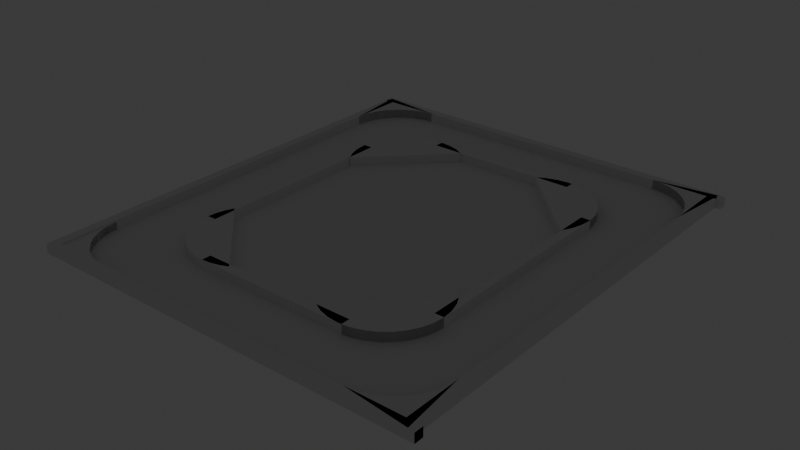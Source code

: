 # Source: pistaV1.blend  (saved by Blender 4.0.36; exported with 4.5.12 LTS)
import bpy
from mathutils import Matrix  # noqa: F401  (used for matrix-valued properties, if any)

bpy.ops.wm.read_factory_settings(use_empty=True)
scene = bpy.context.scene
scene.name = 'Scene'

# ---- collections
col_collection = bpy.data.collections.new('Collection'); scene.collection.children.link(col_collection)

# ---- world
world_world = bpy.data.worlds.new('World'); scene.world = world_world
world_world.use_nodes = True; world_world.node_tree.nodes.clear()
_N = world_world.node_tree.nodes; _L = world_world.node_tree.links
n0 = _N.new('ShaderNodeOutputWorld'); n0.name = 'World Output'; n0.location = (300, 300)
n1 = _N.new('ShaderNodeBackground'); n1.name = 'Background'; n1.location = (10, 300)
n1.inputs[0].default_value = (0.05088, 0.05088, 0.05088, 1.0)
_L.new(n1.outputs[0], n0.inputs[0])
n0.is_active_output = True
world_world.color = (0.05088, 0.05088, 0.05088)
world_world.use_sun_shadow = False
world_world.sun_shadow_jitter_overblur = 0.0

# ---- cameras
cam_camera_004 = bpy.data.cameras.new('Camera.004')
cam_camera_004.clip_start = 10.0
cam_camera_004.clip_end = 1e+04
cam_camera_004.ortho_scale = 7.314
cam_camera_004.dof.focus_distance = 1000.0

# ---- lights
light_light = bpy.data.lights.new('Light', 'POINT')
light_light.transmission_factor = 0.0
light_light.use_soft_falloff = False
light_light.energy = 1000.0
light_light.shadow_maximum_resolution = 0.006
light_light.use_absolute_resolution = True

# ---- meshes
me_cylinder_024 = bpy.data.meshes.new('Cylinder.024')
me_cylinder_024.from_pydata([(-29.08, -29.08, -2.4), (-29.08, -29.08, 2.4), (4.8, -24.98, -2.4), (4.8, -24.98, 2.4), (-1.01, -24.41, -2.4), (-1.01, -24.41, 2.4), (-6.596, -22.71, -2.4), (-6.596, -22.71, 2.4), (-11.74, -19.96, -2.4), (-11.74, -19.96, 2.4), (-16.26, -16.26, -2.4), (-16.26, -16.26, 2.4), (-19.96, -11.74, -2.4), (-19.96, -11.74, 2.4), (-22.71, -6.596, -2.4), (-22.71, -6.596, 2.4), (-24.41, -1.01, -2.4), (-24.41, -1.01, 2.4), (-24.98, 4.8, -2.4), (-24.98, 4.8, 2.4)], [], [(2, 3, 5, 4), (4, 5, 7, 6), (6, 7, 9, 8), (8, 9, 11, 10), (10, 11, 13, 12), (12, 13, 15, 14), (14, 15, 17, 16), (16, 17, 19, 18), (19, 16, 18), (19, 17, 16), (17, 14, 16), (17, 15, 14), (15, 12, 14), (15, 13, 12), (13, 10, 12), (13, 11, 10), (11, 8, 10), (11, 9, 8), (9, 6, 8), (9, 7, 6), (7, 4, 6), (7, 5, 4), (5, 2, 4), (5, 3, 2), (18, 19, 1, 0), (3, 2, 0, 1), (16, 18, 0), (14, 16, 0), (12, 14, 0), (10, 12, 0), (11, 10, 0), (11, 0, 1), (17, 19, 1), (15, 17, 1), (13, 15, 1), (11, 13, 1), (4, 2, 0), (6, 4, 0), (8, 6, 0), (9, 8, 0), (9, 0, 1), (5, 3, 1), (7, 5, 1), (9, 7, 1), (8, 0, 10), (10, 0, 9), (9, 0, 11), (9, 10, 11), (9, 1, 11)])
_uv = me_cylinder_024.uv_layers.new(name='UVMap')
_uv.uv.foreach_set('vector', [0.5, 0.5, 0.5, 1.0, 0.4688, 1.0, 0.4688, 0.5, 0.4688, 0.5, 0.4688, 1.0, 0.4375, 1.0, 0.4375, 0.5, 0.4375, 0.5, 0.4375, 1.0, 0.4062, 1.0, 0.4062, 0.5, 0.4062, 0.5, 0.4062, 1.0, 0.375, 1.0, 0.375, 0.5, 0.375, 0.5, 0.375, 1.0, 0.3438, 1.0, 0.3438, 0.5, 0.3438, 0.5, 0.3438, 1.0, 0.3125, 1.0, 0.3125, 0.5, 0.3125, 0.5, 0.3125, 1.0, 0.2812, 1.0, 0.2812, 0.5, 0.2812, 0.5, 0.2812, 1.0, 0.25, 1.0, 0.25, 0.5, 0.0, 0.0, 0.0, 0.0, 0.0, 0.0, 0.0, 0.0, 0.0, 0.0, 0.0, 0.0, 0.0, 0.0, 0.0, 0.0, 0.0, 0.0, 0.0, 0.0, 0.0, 0.0, 0.0, 0.0, 0.0, 0.0, 0.0, 0.0, 0.0, 0.0, 0.0, 0.0, 0.0, 0.0, 0.0, 0.0, 0.0, 0.0, 0.0, 0.0, 0.0, 0.0, 0.0, 0.0, 0.0, 0.0, 0.0, 0.0, 0.0, 0.0, 0.0, 0.0, 0.0, 0.0, 0.0, 0.0, 0.0, 0.0, 0.0, 0.0, 0.0, 0.0, 0.0, 0.0, 0.0, 0.0, 0.0, 0.0, 0.0, 0.0, 0.0, 0.0, 0.0, 0.0, 0.0, 0.0, 0.0, 0.0, 0.0, 0.0, 0.0, 0.0, 0.0, 0.0, 0.0, 0.0, 0.0, 0.0, 0.0, 0.0, 0.0, 0.0, 0.0, 0.0, 0.0, 0.0, 0.0, 0.0, 0.0, 0.0, 0.0, 0.0, 0.0, 0.0, 0.0, 0.0, 0.0, 0.0, 0.0, 0.0, 0.0, 0.0, 0.0, 0.0, 0.0, 0.0, 0.0, 0.0, 0.0, 0.0, 0.0, 0.0, 0.0, 0.0, 0.0, 0.0, 0.0, 0.0, 0.0, 0.0, 0.0, 0.0, 0.0, 0.0, 0.0, 0.0, 0.0, 0.0, 0.0, 0.0, 0.0, 0.0, 0.0, 0.0, 0.0, 0.0, 0.0, 0.0, 0.0, 0.0, 0.0, 0.0, 0.0, 0.0, 0.0, 0.0, 0.0, 0.0, 0.0, 0.0, 0.0, 0.0, 0.0, 0.0, 0.0, 0.0, 0.0, 0.0, 0.0, 0.0, 0.0, 0.0, 0.0, 0.0, 0.0, 0.0, 0.0, 0.0, 0.0, 0.0, 0.0, 0.0, 0.0, 0.0, 0.0, 0.0, 0.0, 0.0, 0.0, 0.0, 0.0, 0.0, 0.0, 0.0, 0.0, 0.0, 0.0, 0.0, 0.0, 0.0, 0.0, 0.0, 0.0, 0.0, 0.0, 0.0, 0.0, 0.0, 0.0, 0.0, 0.0, 0.0, 0.0, 0.0, 0.0, 0.0, 0.0, 0.0, 0.0, 0.0, 0.0, 0.0, 0.0, 0.0, 0.0, 0.0, 0.0, 0.0, 0.0, 0.0, 0.0, 0.0, 0.0, 0.0, 0.0, 0.0, 0.0, 0.0, 0.0, 0.0, 0.0, 0.0, 0.0, 0.0, 0.0, 0.0, 0.0, 0.0, 0.0, 0.0])
me_cylinder_024.update()
me_plane_057 = bpy.data.meshes.new('Plane.057')
me_plane_057.from_pydata([(74.45, -119.1, 0.0), (74.45, -89.34, 0.0), (104.2, -119.1, 0.0), (104.2, -89.34, 0.0), (74.45, 89.34, 0.0), (104.2, 89.34, 0.0), (74.45, 119.1, 0.0), (104.2, 119.1, 0.0), (74.45, -29.78, 0.0), (104.2, -29.78, 0.0), (74.45, 7.629e-06, 0.0), (104.2, 7.629e-06, 0.0), (-104.2, 89.34, 0.0), (-104.2, 119.1, 0.0), (-74.45, 89.34, 0.0), (-74.45, 119.1, 0.0), (-74.45, 89.34, 0.0), (-74.45, 119.1, 0.0), (-44.67, 89.34, 0.0), (-44.67, 119.1, 0.0), (-44.67, 89.34, 0.0), (-44.67, 119.1, 0.0), (-14.89, 89.34, 0.0), (-14.89, 119.1, 0.0), (44.67, 89.34, 0.0), (44.67, 119.1, 0.0), (74.45, 89.34, 0.0), (74.45, 119.1, 0.0), (14.89, 89.34, 0.0), (14.89, 119.1, 0.0), (44.67, 89.34, 0.0), (44.67, 119.1, 0.0), (-14.89, 89.34, 0.0), (-14.89, 119.1, 0.0), (14.89, 89.34, 0.0), (14.89, 119.1, 0.0), (74.45, 59.56, 0.0), (74.45, 89.34, 0.0), (104.2, 59.56, 0.0), (104.2, 89.34, 0.0), (-104.2, 59.56, 0.0), (-104.2, 89.34, 0.0), (-74.45, 59.56, 0.0), (-74.45, 89.34, 0.0), (-74.45, 59.56, 0.0), (-74.45, 89.34, 0.0), (-44.67, 59.56, 0.0), (-44.67, 89.34, 0.0), (-44.67, 59.56, 0.0), (-44.67, 89.34, 0.0), (-14.89, 59.56, 0.0), (-14.89, 89.34, 0.0), (44.67, 59.56, 0.0), (44.67, 89.34, 0.0), (74.45, 59.56, 0.0), (74.45, 89.34, 0.0), (14.89, 59.56, 0.0), (14.89, 89.34, 0.0), (44.67, 59.56, 0.0), (44.67, 89.34, 0.0), (-14.89, 59.56, 0.0), (-14.89, 89.34, 0.0), (14.89, 59.56, 0.0), (14.89, 89.34, 0.0), (74.45, 29.78, 0.0), (74.45, 59.56, 0.0), (104.2, 29.78, 0.0), (104.2, 59.56, 0.0), (-104.2, 29.78, 0.0), (-104.2, 59.56, 0.0), (-74.45, 29.78, 0.0), (-74.45, 59.56, 0.0), (-74.45, 29.78, 0.0), (-74.45, 59.56, 0.0), (-44.67, 29.78, 0.0), (-44.67, 59.56, 0.0), (-44.67, 29.78, 0.0), (-44.67, 59.56, 0.0), (-14.89, 29.78, 0.0), (-14.89, 59.56, 0.0), (44.67, 29.78, 0.0), (44.67, 59.56, 0.0), (74.45, 29.78, 0.0), (74.45, 59.56, 0.0), (14.89, 29.78, 0.0), (14.89, 59.56, 0.0), (44.67, 29.78, 0.0), (44.67, 59.56, 0.0), (-14.89, 29.78, 0.0), (-14.89, 59.56, 0.0), (14.89, 29.78, 0.0), (14.89, 59.56, 0.0), (74.45, 6.676e-06, 0.0), (74.45, 29.78, 0.0), (104.2, 6.676e-06, 0.0), (104.2, 29.78, 0.0), (-104.2, 6.676e-06, 0.0), (-104.2, 29.78, 0.0), (-74.45, 6.676e-06, 0.0), (-74.45, 29.78, 0.0), (-74.45, 6.676e-06, 0.0), (-74.45, 29.78, 0.0), (-44.67, 6.676e-06, 0.0), (-44.67, 29.78, 0.0), (-44.67, 6.676e-06, 0.0), (-44.67, 29.78, 0.0), (-14.89, 6.676e-06, 0.0), (-14.89, 29.78, 0.0), (44.67, 6.676e-06, 0.0), (44.67, 29.78, 0.0), (74.45, 6.676e-06, 0.0), (74.45, 29.78, 0.0), (14.89, 6.676e-06, 0.0), (14.89, 29.78, 0.0), (44.67, 6.676e-06, 0.0), (44.67, 29.78, 0.0), (-14.89, 6.676e-06, 0.0), (-14.89, 29.78, 0.0), (14.89, 6.676e-06, 0.0), (14.89, 29.78, 0.0), (-104.2, -29.78, 0.0), (-104.2, 7.629e-06, 0.0), (-74.45, -29.78, 0.0), (-74.45, 7.629e-06, 0.0), (-74.45, -29.78, 0.0), (-74.45, 7.629e-06, 0.0), (-44.67, -29.78, 0.0), (-44.67, 7.629e-06, 0.0), (-44.67, -29.78, 0.0), (-44.67, 7.629e-06, 0.0), (-14.89, -29.78, 0.0), (-14.89, 7.629e-06, 0.0), (44.67, -29.78, 0.0), (44.67, 7.629e-06, 0.0), (74.45, -29.78, 0.0), (74.45, 7.629e-06, 0.0), (14.89, -29.78, 0.0), (14.89, 7.629e-06, 0.0), (44.67, -29.78, 0.0), (44.67, 7.629e-06, 0.0), (-14.89, -29.78, 0.0), (-14.89, 7.629e-06, 0.0), (14.89, -29.78, 0.0), (14.89, 7.629e-06, 0.0), (74.45, -59.56, 0.0), (74.45, -29.78, 0.0), (104.2, -59.56, 0.0), (104.2, -29.78, 0.0), (-104.2, -59.56, 0.0), (-104.2, -29.78, 0.0), (-74.45, -59.56, 0.0), (-74.45, -29.78, 0.0), (-74.45, -59.56, 0.0), (-74.45, -29.78, 0.0), (-44.67, -59.56, 0.0), (-44.67, -29.78, 0.0), (-44.67, -59.56, 0.0), (-44.67, -29.78, 0.0), (-14.89, -59.56, 0.0), (-14.89, -29.78, 0.0), (44.67, -59.56, 0.0), (44.67, -29.78, 0.0), (74.45, -59.56, 0.0), (74.45, -29.78, 0.0), (14.89, -59.56, 0.0), (14.89, -29.78, 0.0), (44.67, -59.56, 0.0), (44.67, -29.78, 0.0), (-14.89, -59.56, 0.0), (-14.89, -29.78, 0.0), (14.89, -59.56, 0.0), (14.89, -29.78, 0.0), (74.45, -89.34, 0.0), (74.45, -59.56, 0.0), (104.2, -89.34, 0.0), (104.2, -59.56, 0.0), (-104.2, -89.34, 0.0), (-104.2, -59.56, 0.0), (-74.45, -89.34, 0.0), (-74.45, -59.56, 0.0), (-74.45, -89.34, 0.0), (-74.45, -59.56, 0.0), (-44.67, -89.34, 0.0), (-44.67, -59.56, 0.0), (-44.67, -89.34, 0.0), (-44.67, -59.56, 0.0), (-14.89, -89.34, 0.0), (-14.89, -59.56, 0.0), (44.67, -89.34, 0.0), (44.67, -59.56, 0.0), (74.45, -89.34, 0.0), (74.45, -59.56, 0.0), (14.89, -89.34, 0.0), (14.89, -59.56, 0.0), (44.67, -89.34, 0.0), (44.67, -59.56, 0.0), (-14.89, -89.34, 0.0), (-14.89, -59.56, 0.0), (14.89, -89.34, 0.0), (14.89, -59.56, 0.0), (-104.2, -119.1, 0.0), (-104.2, -89.34, 0.0), (-74.45, -119.1, 0.0), (-74.45, -89.34, 0.0), (-74.45, -119.1, 0.0), (-74.45, -89.34, 0.0), (-44.67, -119.1, 0.0), (-44.67, -89.34, 0.0), (-44.67, -119.1, 0.0), (-44.67, -89.34, 0.0), (-14.89, -119.1, 0.0), (-14.89, -89.34, 0.0), (44.67, -119.1, 0.0), (44.67, -89.34, 0.0), (74.45, -119.1, 0.0), (74.45, -89.34, 0.0), (14.89, -119.1, 0.0), (14.89, -89.34, 0.0), (44.67, -119.1, 0.0), (44.67, -89.34, 0.0), (-14.89, -119.1, 0.0), (-14.89, -89.34, 0.0), (14.89, -119.1, 0.0), (14.89, -89.34, 0.0)], [], [(0, 2, 3, 1), (4, 5, 7, 6), (8, 9, 11, 10), (12, 14, 15, 13), (16, 18, 19, 17), (20, 22, 23, 21), (24, 26, 27, 25), (28, 30, 31, 29), (32, 34, 35, 33), (36, 38, 39, 37), (40, 42, 43, 41), (44, 46, 47, 45), (48, 50, 51, 49), (52, 54, 55, 53), (56, 58, 59, 57), (60, 62, 63, 61), (64, 66, 67, 65), (68, 70, 71, 69), (72, 74, 75, 73), (76, 78, 79, 77), (80, 82, 83, 81), (84, 86, 87, 85), (88, 90, 91, 89), (92, 94, 95, 93), (96, 98, 99, 97), (100, 102, 103, 101), (104, 106, 107, 105), (108, 110, 111, 109), (112, 114, 115, 113), (116, 118, 119, 117), (120, 122, 123, 121), (124, 126, 127, 125), (128, 130, 131, 129), (132, 134, 135, 133), (136, 138, 139, 137), (140, 142, 143, 141), (144, 146, 147, 145), (148, 150, 151, 149), (152, 154, 155, 153), (156, 158, 159, 157), (160, 162, 163, 161), (164, 166, 167, 165), (168, 170, 171, 169), (172, 174, 175, 173), (176, 178, 179, 177), (180, 182, 183, 181), (184, 186, 187, 185), (188, 190, 191, 189), (192, 194, 195, 193), (196, 198, 199, 197), (200, 202, 203, 201), (204, 206, 207, 205), (208, 210, 211, 209), (212, 214, 215, 213), (216, 218, 219, 217), (220, 222, 223, 221)])
_uv = me_plane_057.uv_layers.new(name='UVMap')
_uv.uv.foreach_set('vector', [0.0, 0.0, 1.0, 0.0, 1.0, 1.0, 0.0, 1.0, 0.0, 0.0, 1.0, 0.0, 1.0, 1.0, 0.0, 1.0, 0.0, 0.0, 1.0, 0.0, 1.0, 1.0, 0.0, 1.0, 0.0, 0.0, 1.0, 0.0, 1.0, 1.0, 0.0, 1.0, 0.0, 0.0, 1.0, 0.0, 1.0, 1.0, 0.0, 1.0, 0.0, 0.0, 1.0, 0.0, 1.0, 1.0, 0.0, 1.0, 0.0, 0.0, 1.0, 0.0, 1.0, 1.0, 0.0, 1.0, 0.0, 0.0, 1.0, 0.0, 1.0, 1.0, 0.0, 1.0, 0.0, 0.0, 1.0, 0.0, 1.0, 1.0, 0.0, 1.0, 0.0, 0.0, 1.0, 0.0, 1.0, 1.0, 0.0, 1.0, 0.0, 0.0, 1.0, 0.0, 1.0, 1.0, 0.0, 1.0, 0.0, 0.0, 1.0, 0.0, 1.0, 1.0, 0.0, 1.0, 0.0, 0.0, 1.0, 0.0, 1.0, 1.0, 0.0, 1.0, 0.0, 0.0, 1.0, 0.0, 1.0, 1.0, 0.0, 1.0, 0.0, 0.0, 1.0, 0.0, 1.0, 1.0, 0.0, 1.0, 0.0, 0.0, 1.0, 0.0, 1.0, 1.0, 0.0, 1.0, 0.0, 0.0, 1.0, 0.0, 1.0, 1.0, 0.0, 1.0, 0.0, 0.0, 1.0, 0.0, 1.0, 1.0, 0.0, 1.0, 0.0, 0.0, 1.0, 0.0, 1.0, 1.0, 0.0, 1.0, 0.0, 0.0, 1.0, 0.0, 1.0, 1.0, 0.0, 1.0, 0.0, 0.0, 1.0, 0.0, 1.0, 1.0, 0.0, 1.0, 0.0, 0.0, 1.0, 0.0, 1.0, 1.0, 0.0, 1.0, 0.0, 0.0, 1.0, 0.0, 1.0, 1.0, 0.0, 1.0, 0.0, 0.0, 1.0, 0.0, 1.0, 1.0, 0.0, 1.0, 0.0, 0.0, 1.0, 0.0, 1.0, 1.0, 0.0, 1.0, 0.0, 0.0, 1.0, 0.0, 1.0, 1.0, 0.0, 1.0, 0.0, 0.0, 1.0, 0.0, 1.0, 1.0, 0.0, 1.0, 0.0, 0.0, 1.0, 0.0, 1.0, 1.0, 0.0, 1.0, 0.0, 0.0, 1.0, 0.0, 1.0, 1.0, 0.0, 1.0, 0.0, 0.0, 1.0, 0.0, 1.0, 1.0, 0.0, 1.0, 0.0, 0.0, 1.0, 0.0, 1.0, 1.0, 0.0, 1.0, 0.0, 0.0, 1.0, 0.0, 1.0, 1.0, 0.0, 1.0, 0.0, 0.0, 1.0, 0.0, 1.0, 1.0, 0.0, 1.0, 0.0, 0.0, 1.0, 0.0, 1.0, 1.0, 0.0, 1.0, 0.0, 0.0, 1.0, 0.0, 1.0, 1.0, 0.0, 1.0, 0.0, 0.0, 1.0, 0.0, 1.0, 1.0, 0.0, 1.0, 0.0, 0.0, 1.0, 0.0, 1.0, 1.0, 0.0, 1.0, 0.0, 0.0, 1.0, 0.0, 1.0, 1.0, 0.0, 1.0, 0.0, 0.0, 1.0, 0.0, 1.0, 1.0, 0.0, 1.0, 0.0, 0.0, 1.0, 0.0, 1.0, 1.0, 0.0, 1.0, 0.0, 0.0, 1.0, 0.0, 1.0, 1.0, 0.0, 1.0, 0.0, 0.0, 1.0, 0.0, 1.0, 1.0, 0.0, 1.0, 0.0, 0.0, 1.0, 0.0, 1.0, 1.0, 0.0, 1.0, 0.0, 0.0, 1.0, 0.0, 1.0, 1.0, 0.0, 1.0, 0.0, 0.0, 1.0, 0.0, 1.0, 1.0, 0.0, 1.0, 0.0, 0.0, 1.0, 0.0, 1.0, 1.0, 0.0, 1.0, 0.0, 0.0, 1.0, 0.0, 1.0, 1.0, 0.0, 1.0, 0.0, 0.0, 1.0, 0.0, 1.0, 1.0, 0.0, 1.0, 0.0, 0.0, 1.0, 0.0, 1.0, 1.0, 0.0, 1.0, 0.0, 0.0, 1.0, 0.0, 1.0, 1.0, 0.0, 1.0, 0.0, 0.0, 1.0, 0.0, 1.0, 1.0, 0.0, 1.0, 0.0, 0.0, 1.0, 0.0, 1.0, 1.0, 0.0, 1.0, 0.0, 0.0, 1.0, 0.0, 1.0, 1.0, 0.0, 1.0, 0.0, 0.0, 1.0, 0.0, 1.0, 1.0, 0.0, 1.0, 0.0, 0.0, 1.0, 0.0, 1.0, 1.0, 0.0, 1.0, 0.0, 0.0, 1.0, 0.0, 1.0, 1.0, 0.0, 1.0])
me_plane_057.update()
me_cube_004 = bpy.data.meshes.new('Cube.004')
me_cube_004.from_pydata([(-2.4, -2.4, -2.4), (-2.4, -2.4, 2.4), (-2.4, 2.4, -2.4), (-2.4, 2.4, 2.4), (2.4, -2.4, -2.4), (2.4, -2.4, 2.4), (2.4, 2.4, -2.4), (2.4, 2.4, 2.4)], [], [(0, 1, 3, 2), (2, 3, 7, 6), (6, 7, 5, 4), (4, 5, 1, 0), (2, 6, 4, 0), (7, 3, 1, 5), (5, 4, 6), (5, 6, 7)])
_uv = me_cube_004.uv_layers.new(name='UVMap')
_uv.uv.foreach_set('vector', [0.375, 0.0, 0.625, 0.0, 0.625, 0.25, 0.375, 0.25, 0.375, 0.25, 0.625, 0.25, 0.625, 0.5, 0.375, 0.5, 0.375, 0.5, 0.625, 0.5, 0.625, 0.75, 0.375, 0.75, 0.375, 0.75, 0.625, 0.75, 0.625, 1.0, 0.375, 1.0, 0.125, 0.5, 0.375, 0.5, 0.375, 0.75, 0.125, 0.75, 0.625, 0.5, 0.875, 0.5, 0.875, 0.75, 0.625, 0.75, 0.0, 0.0, 0.0, 0.0, 0.0, 0.0, 0.0, 0.0, 0.0, 0.0, 0.0, 0.0])
me_cube_004.update()
me_cube_005 = bpy.data.meshes.new('Cube.005')
me_cube_005.from_pydata([(-2.4, -2.4, -2.4), (-2.4, -2.4, 2.4), (-2.4, 2.4, -2.4), (-2.4, 2.4, 2.4), (2.4, -2.4, -2.4), (2.4, -2.4, 2.4), (2.4, 2.4, -2.4), (2.4, 2.4, 2.4)], [], [(0, 1, 3, 2), (2, 3, 7, 6), (6, 7, 5, 4), (4, 5, 1, 0), (2, 6, 4, 0), (7, 3, 1, 5)])
_uv = me_cube_005.uv_layers.new(name='UVMap')
_uv.uv.foreach_set('vector', [0.375, 0.0, 0.625, 0.0, 0.625, 0.25, 0.375, 0.25, 0.375, 0.25, 0.625, 0.25, 0.625, 0.5, 0.375, 0.5, 0.375, 0.5, 0.625, 0.5, 0.625, 0.75, 0.375, 0.75, 0.375, 0.75, 0.625, 0.75, 0.625, 1.0, 0.375, 1.0, 0.125, 0.5, 0.375, 0.5, 0.375, 0.75, 0.125, 0.75, 0.625, 0.5, 0.875, 0.5, 0.875, 0.75, 0.625, 0.75])
me_cube_005.update()
me_cube_006 = bpy.data.meshes.new('Cube.006')
me_cube_006.from_pydata([(-2.4, -2.4, -2.4), (-2.4, -2.4, 2.4), (-2.4, 2.4, -2.4), (-2.4, 2.4, 2.4), (2.4, -2.4, -2.4), (2.4, -2.4, 2.4), (2.4, 2.4, -2.4), (2.4, 2.4, 2.4)], [], [(0, 1, 3, 2), (2, 3, 7, 6), (6, 7, 5, 4), (4, 5, 1, 0), (2, 6, 4, 0), (7, 3, 1, 5)])
_uv = me_cube_006.uv_layers.new(name='UVMap')
_uv.uv.foreach_set('vector', [0.375, 0.0, 0.625, 0.0, 0.625, 0.25, 0.375, 0.25, 0.375, 0.25, 0.625, 0.25, 0.625, 0.5, 0.375, 0.5, 0.375, 0.5, 0.625, 0.5, 0.625, 0.75, 0.375, 0.75, 0.375, 0.75, 0.625, 0.75, 0.625, 1.0, 0.375, 1.0, 0.125, 0.5, 0.375, 0.5, 0.375, 0.75, 0.125, 0.75, 0.625, 0.5, 0.875, 0.5, 0.875, 0.75, 0.625, 0.75])
me_cube_006.update()
me_cube_007 = bpy.data.meshes.new('Cube.007')
me_cube_007.from_pydata([(-2.4, -2.4, -2.4), (-2.4, -2.4, 2.4), (-2.4, 2.4, -2.4), (-2.4, 2.4, 2.4), (2.4, -2.4, -2.4), (2.4, -2.4, 2.4), (2.4, 2.4, -2.4), (2.4, 2.4, 2.4)], [], [(0, 1, 3, 2), (2, 3, 7, 6), (6, 7, 5, 4), (4, 5, 1, 0), (2, 6, 4, 0), (7, 3, 1, 5)])
_uv = me_cube_007.uv_layers.new(name='UVMap')
_uv.uv.foreach_set('vector', [0.375, 0.0, 0.625, 0.0, 0.625, 0.25, 0.375, 0.25, 0.375, 0.25, 0.625, 0.25, 0.625, 0.5, 0.375, 0.5, 0.375, 0.5, 0.625, 0.5, 0.625, 0.75, 0.375, 0.75, 0.375, 0.75, 0.625, 0.75, 0.625, 1.0, 0.375, 1.0, 0.125, 0.5, 0.375, 0.5, 0.375, 0.75, 0.125, 0.75, 0.625, 0.5, 0.875, 0.5, 0.875, 0.75, 0.625, 0.75])
me_cube_007.update()
me_cube_008 = bpy.data.meshes.new('Cube.008')
me_cube_008.from_pydata([(-2.4, -2.4, -2.4), (-2.4, -2.4, 2.4), (-2.4, 2.4, -2.4), (-2.4, 2.4, 2.4), (2.4, -2.4, -2.4), (2.4, -2.4, 2.4), (2.4, 2.4, -2.4), (2.4, 2.4, 2.4)], [], [(0, 1, 3, 2), (2, 3, 7, 6), (6, 7, 5, 4), (4, 5, 1, 0), (2, 6, 4, 0), (7, 3, 1, 5)])
_uv = me_cube_008.uv_layers.new(name='UVMap')
_uv.uv.foreach_set('vector', [0.375, 0.0, 0.625, 0.0, 0.625, 0.25, 0.375, 0.25, 0.375, 0.25, 0.625, 0.25, 0.625, 0.5, 0.375, 0.5, 0.375, 0.5, 0.625, 0.5, 0.625, 0.75, 0.375, 0.75, 0.375, 0.75, 0.625, 0.75, 0.625, 1.0, 0.375, 1.0, 0.125, 0.5, 0.375, 0.5, 0.375, 0.75, 0.125, 0.75, 0.625, 0.5, 0.875, 0.5, 0.875, 0.75, 0.625, 0.75])
me_cube_008.update()
me_cube_009 = bpy.data.meshes.new('Cube.009')
me_cube_009.from_pydata([(-2.4, -2.4, -2.4), (-2.4, -2.4, 2.4), (-2.4, 2.4, -2.4), (-2.4, 2.4, 2.4), (2.4, -2.4, -2.4), (2.4, -2.4, 2.4), (2.4, 2.4, -2.4), (2.4, 2.4, 2.4)], [], [(0, 1, 3, 2), (2, 3, 7, 6), (6, 7, 5, 4), (4, 5, 1, 0), (2, 6, 4, 0), (7, 3, 1, 5)])
_uv = me_cube_009.uv_layers.new(name='UVMap')
_uv.uv.foreach_set('vector', [0.375, 0.0, 0.625, 0.0, 0.625, 0.25, 0.375, 0.25, 0.375, 0.25, 0.625, 0.25, 0.625, 0.5, 0.375, 0.5, 0.375, 0.5, 0.625, 0.5, 0.625, 0.75, 0.375, 0.75, 0.375, 0.75, 0.625, 0.75, 0.625, 1.0, 0.375, 1.0, 0.125, 0.5, 0.375, 0.5, 0.375, 0.75, 0.125, 0.75, 0.625, 0.5, 0.875, 0.5, 0.875, 0.75, 0.625, 0.75])
me_cube_009.update()
me_cube_010 = bpy.data.meshes.new('Cube.010')
me_cube_010.from_pydata([(-2.4, -2.4, -2.4), (-2.4, -2.4, 2.4), (-2.4, 2.4, -2.4), (-2.4, 2.4, 2.4), (2.4, -2.4, -2.4), (2.4, -2.4, 2.4), (2.4, 2.4, -2.4), (2.4, 2.4, 2.4)], [], [(0, 1, 3, 2), (2, 3, 7, 6), (6, 7, 5, 4), (4, 5, 1, 0), (2, 6, 4, 0), (7, 3, 1, 5)])
_uv = me_cube_010.uv_layers.new(name='UVMap')
_uv.uv.foreach_set('vector', [0.375, 0.0, 0.625, 0.0, 0.625, 0.25, 0.375, 0.25, 0.375, 0.25, 0.625, 0.25, 0.625, 0.5, 0.375, 0.5, 0.375, 0.5, 0.625, 0.5, 0.625, 0.75, 0.375, 0.75, 0.375, 0.75, 0.625, 0.75, 0.625, 1.0, 0.375, 1.0, 0.125, 0.5, 0.375, 0.5, 0.375, 0.75, 0.125, 0.75, 0.625, 0.5, 0.875, 0.5, 0.875, 0.75, 0.625, 0.75])
me_cube_010.update()
me_cube_011 = bpy.data.meshes.new('Cube.011')
me_cube_011.from_pydata([(-2.4, -2.4, -2.4), (-2.4, -2.4, 2.4), (-2.4, 2.4, -2.4), (-2.4, 2.4, 2.4), (2.4, -2.4, -2.4), (2.4, -2.4, 2.4), (2.4, 2.4, -2.4), (2.4, 2.4, 2.4)], [], [(0, 1, 3, 2), (2, 3, 7, 6), (6, 7, 5, 4), (4, 5, 1, 0), (2, 6, 4, 0), (7, 3, 1, 5)])
_uv = me_cube_011.uv_layers.new(name='UVMap')
_uv.uv.foreach_set('vector', [0.375, 0.0, 0.625, 0.0, 0.625, 0.25, 0.375, 0.25, 0.375, 0.25, 0.625, 0.25, 0.625, 0.5, 0.375, 0.5, 0.375, 0.5, 0.625, 0.5, 0.625, 0.75, 0.375, 0.75, 0.375, 0.75, 0.625, 0.75, 0.625, 1.0, 0.375, 1.0, 0.125, 0.5, 0.375, 0.5, 0.375, 0.75, 0.125, 0.75, 0.625, 0.5, 0.875, 0.5, 0.875, 0.75, 0.625, 0.75])
me_cube_011.update()
me_cylinder = bpy.data.meshes.new('Cylinder')
me_cylinder.from_pydata([(13.52, -26.53, -2.4), (13.52, -26.53, 2.4), (9.203, -28.32, -2.4), (9.203, -28.32, 2.4), (4.659, -29.41, -2.4), (4.659, -29.41, 2.4), (0.0, -29.78, -2.4), (0.0, -29.78, 2.4), (-4.659, -29.41, -2.4), (-4.659, -29.41, 2.4), (-9.203, -28.32, -2.4), (-9.203, -28.32, 2.4), (-13.52, -26.53, -2.4), (-13.52, -26.53, 2.4), (-17.5, -24.09, -2.4), (-17.5, -24.09, 2.4), (-21.06, -21.06, -2.4), (-21.06, -21.06, 2.4), (-24.09, -17.5, -2.4), (-24.09, -17.5, 2.4), (-26.53, -13.52, -2.4), (-26.53, -13.52, 2.4), (-28.32, -9.203, -2.4), (-28.32, -9.203, 2.4), (-29.41, -4.659, -2.4), (-29.41, -4.659, 2.4), (-29.78, 0.0, -2.4), (-29.78, 0.0, 2.4), (-29.41, 4.659, -2.4), (-29.41, 4.659, 2.4), (-28.32, 9.203, -2.4), (-28.32, 9.203, 2.4), (-26.53, 13.52, -2.4), (-26.53, 13.52, 2.4)], [], [(0, 1, 3, 2), (2, 3, 5, 4), (4, 5, 7, 6), (6, 7, 9, 8), (8, 9, 11, 10), (10, 11, 13, 12), (12, 13, 15, 14), (14, 15, 17, 16), (16, 17, 19, 18), (18, 19, 21, 20), (20, 21, 23, 22), (22, 23, 25, 24), (24, 25, 27, 26), (26, 27, 29, 28), (28, 29, 31, 30), (30, 31, 33, 32), (3, 1, 33, 31, 29, 27, 25, 23, 21, 19, 17, 15, 13, 11, 9, 7, 5), (0, 2, 4, 6, 8, 10, 12, 14, 16, 18, 20, 22, 24, 26, 28, 30, 32), (32, 33, 1, 0)])
_uv = me_cylinder.uv_layers.new(name='UVMap')
_uv.uv.foreach_set('vector', [0.575, 0.5, 0.575, 1.0, 0.55, 1.0, 0.55, 0.5, 0.55, 0.5, 0.55, 1.0, 0.525, 1.0, 0.525, 0.5, 0.525, 0.5, 0.525, 1.0, 0.5, 1.0, 0.5, 0.5, 0.5, 0.5, 0.5, 1.0, 0.475, 1.0, 0.475, 0.5, 0.475, 0.5, 0.475, 1.0, 0.45, 1.0, 0.45, 0.5, 0.45, 0.5, 0.45, 1.0, 0.425, 1.0, 0.425, 0.5, 0.425, 0.5, 0.425, 1.0, 0.4, 1.0, 0.4, 0.5, 0.4, 0.5, 0.4, 1.0, 0.375, 1.0, 0.375, 0.5, 0.375, 0.5, 0.375, 1.0, 0.35, 1.0, 0.35, 0.5, 0.35, 0.5, 0.35, 1.0, 0.325, 1.0, 0.325, 0.5, 0.325, 0.5, 0.325, 1.0, 0.3, 1.0, 0.3, 0.5, 0.3, 0.5, 0.3, 1.0, 0.275, 1.0, 0.275, 0.5, 0.275, 0.5, 0.275, 1.0, 0.25, 1.0, 0.25, 0.5, 0.25, 0.5, 0.25, 1.0, 0.225, 1.0, 0.225, 0.5, 0.225, 0.5, 0.225, 1.0, 0.2, 1.0, 0.2, 0.5, 0.2, 0.5, 0.2, 1.0, 0.175, 1.0, 0.175, 0.5, 0.55, 1.0, 0.575, 1.0, 0.175, 1.0, 0.2, 1.0, 0.225, 1.0, 0.25, 1.0, 0.275, 1.0, 0.3, 1.0, 0.325, 1.0, 0.35, 1.0, 0.375, 1.0, 0.4, 1.0, 0.425, 1.0, 0.45, 1.0, 0.475, 1.0, 0.5, 1.0, 0.525, 1.0, 0.575, 0.5, 0.55, 0.5, 0.525, 0.5, 0.5, 0.5, 0.475, 0.5, 0.45, 0.5, 0.425, 0.5, 0.4, 0.5, 0.375, 0.5, 0.35, 0.5, 0.325, 0.5, 0.3, 0.5, 0.275, 0.5, 0.25, 0.5, 0.225, 0.5, 0.2, 0.5, 0.175, 0.5, 0.175, 0.5, 0.175, 1.0, 0.575, 1.0, 0.575, 0.5])
me_cylinder.update()
me_cylinder_017 = bpy.data.meshes.new('Cylinder.017')
me_cylinder_017.from_pydata([(0.0, 29.78, -2.4), (0.0, 29.78, 2.4), (5.81, 29.21, -2.4), (5.81, 29.21, 2.4), (11.4, 27.51, -2.4), (11.4, 27.51, 2.4), (16.54, 24.76, -2.4), (16.54, 24.76, 2.4), (21.06, 21.06, -2.4), (21.06, 21.06, 2.4), (24.76, 16.54, -2.4), (24.76, 16.54, 2.4), (27.51, 11.4, -2.4), (27.51, 11.4, 2.4), (29.21, 5.81, -2.4), (29.21, 5.81, 2.4), (29.78, 0.0, -2.4), (29.78, 0.0, 2.4), (29.21, -5.81, -2.4), (29.21, -5.81, 2.4), (27.51, -11.4, -2.4), (27.51, -11.4, 2.4), (24.76, -16.54, -2.4), (24.76, -16.54, 2.4), (-16.54, 24.76, -2.4), (-16.54, 24.76, 2.4), (-11.4, 27.51, -2.4), (-11.4, 27.51, 2.4), (-5.81, 29.21, -2.4), (-5.81, 29.21, 2.4)], [], [(0, 1, 3, 2), (2, 3, 5, 4), (4, 5, 7, 6), (6, 7, 9, 8), (8, 9, 11, 10), (10, 11, 13, 12), (12, 13, 15, 14), (14, 15, 17, 16), (16, 17, 19, 18), (18, 19, 21, 20), (20, 21, 23, 22), (13, 11, 10), (10, 8, 12), (15, 13, 12), (12, 8, 14), (15, 12, 14), (17, 15, 14), (15, 25, 19), (17, 14, 16), (19, 17, 16), (16, 14, 18), (19, 16, 18), (21, 19, 18), (18, 24, 20), (21, 18, 20), (23, 21, 20), (20, 24, 22), (23, 20, 22), (25, 24, 22, 23), (24, 25, 27, 26), (13, 10, 12), (26, 27, 29, 28), (28, 29, 1, 0), (11, 8, 10), (8, 24, 14), (11, 9, 8), (9, 6, 8), (6, 4, 8), (9, 7, 6), (7, 4, 6), (8, 4, 2), (7, 5, 4), (5, 2, 4), (24, 8, 2), (5, 3, 2), (3, 0, 2), (0, 28, 2), (3, 1, 0), (1, 28, 0), (29, 25, 3), (1, 29, 28), (29, 26, 28), (26, 24, 28), (29, 27, 26), (27, 24, 26), (27, 25, 24), (21, 25, 23), (19, 25, 21), (17, 15, 19), (13, 9, 15), (11, 9, 13), (9, 25, 15), (7, 5, 9), (9, 5, 3), (25, 9, 3), (1, 29, 3), (14, 24, 18), (27, 25, 29), (28, 24, 2)])
_uv = me_cylinder_017.uv_layers.new(name='UVMap')
_uv.uv.foreach_set('vector', [1.0, 0.5, 1.0, 1.0, 0.9688, 1.0, 0.9688, 0.5, 0.9688, 0.5, 0.9688, 1.0, 0.9375, 1.0, 0.9375, 0.5, 0.9375, 0.5, 0.9375, 1.0, 0.9062, 1.0, 0.9062, 0.5, 0.9062, 0.5, 0.9062, 1.0, 0.875, 1.0, 0.875, 0.5, 0.875, 0.5, 0.875, 1.0, 0.8438, 1.0, 0.8438, 0.5, 0.8438, 0.5, 0.8438, 1.0, 0.8125, 1.0, 0.8125, 0.5, 0.8125, 0.5, 0.8125, 1.0, 0.7812, 1.0, 0.7812, 0.5, 0.7812, 0.5, 0.7812, 1.0, 0.75, 1.0, 0.75, 0.5, 0.75, 0.5, 0.75, 1.0, 0.7188, 1.0, 0.7188, 0.5, 0.7188, 0.5, 0.7188, 1.0, 0.6875, 1.0, 0.6875, 0.5, 0.6875, 0.5, 0.6875, 1.0, 0.6562, 1.0, 0.6562, 0.5, 0.0, 0.0, 0.0, 0.0, 0.0, 0.0, 0.0, 0.0, 0.0, 0.0, 0.0, 0.0, 0.0, 0.0, 0.0, 0.0, 0.0, 0.0, 0.0, 0.0, 0.0, 0.0, 0.0, 0.0, 0.0, 0.0, 0.0, 0.0, 0.0, 0.0, 0.0, 0.0, 0.0, 0.0, 0.0, 0.0, 0.0, 0.0, 0.0, 0.0, 0.0, 0.0, 0.0, 0.0, 0.0, 0.0, 0.0, 0.0, 0.0, 0.0, 0.0, 0.0, 0.0, 0.0, 0.0, 0.0, 0.0, 0.0, 0.0, 0.0, 0.0, 0.0, 0.0, 0.0, 0.0, 0.0, 0.0, 0.0, 0.0, 0.0, 0.0, 0.0, 0.0, 0.0, 0.0, 0.0, 0.0, 0.0, 0.0, 0.0, 0.0, 0.0, 0.0, 0.0, 0.0, 0.0, 0.0, 0.0, 0.0, 0.0, 0.0, 0.0, 0.0, 0.0, 0.0, 0.0, 0.0, 0.0, 0.0, 0.0, 0.0, 0.0, 0.09375, 1.0, 0.09375, 0.5, 0.6562, 0.5, 0.6562, 1.0, 0.09375, 0.5, 0.09375, 1.0, 0.0625, 1.0, 0.0625, 0.5, 0.0, 0.0, 0.0, 0.0, 0.0, 0.0, 0.0625, 0.5, 0.0625, 1.0, 0.03125, 1.0, 0.03125, 0.5, 0.03125, 0.5, 0.03125, 1.0, 0.0, 1.0, 0.0, 0.5, 0.0, 0.0, 0.0, 0.0, 0.0, 0.0, 0.0, 0.0, 0.0, 0.0, 0.0, 0.0, 0.0, 0.0, 0.0, 0.0, 0.0, 0.0, 0.0, 0.0, 0.0, 0.0, 0.0, 0.0, 0.0, 0.0, 0.0, 0.0, 0.0, 0.0, 0.0, 0.0, 0.0, 0.0, 0.0, 0.0, 0.0, 0.0, 0.0, 0.0, 0.0, 0.0, 0.0, 0.0, 0.0, 0.0, 0.0, 0.0, 0.0, 0.0, 0.0, 0.0, 0.0, 0.0, 0.0, 0.0, 0.0, 0.0, 0.0, 0.0, 0.0, 0.0, 0.0, 0.0, 0.0, 0.0, 0.0, 0.0, 0.0, 0.0, 0.0, 0.0, 0.0, 0.0, 0.0, 0.0, 0.0, 0.0, 0.0, 0.0, 0.0, 0.0, 0.0, 0.0, 0.0, 0.0, 0.0, 0.0, 0.0, 0.0, 0.0, 0.0, 0.0, 0.0, 0.0, 0.0, 0.0, 0.0, 0.0, 0.0, 0.0, 0.0, 0.0, 0.0, 0.0, 0.0, 0.0, 0.0, 0.0, 0.0, 0.0, 0.0, 0.0, 0.0, 0.0, 0.0, 0.0, 0.0, 0.0, 0.0, 0.0, 0.0, 0.0, 0.0, 0.0, 0.0, 0.0, 0.0, 0.0, 0.0, 0.0, 0.0, 0.0, 0.0, 0.0, 0.0, 0.0, 0.0, 0.0, 0.0, 0.0, 0.0, 0.0, 0.0, 0.0, 0.0, 0.0, 0.0, 0.0, 0.0, 0.0, 0.0, 0.0, 0.0, 0.0, 0.0, 0.0, 0.0, 0.0, 0.0, 0.0, 0.0, 0.0, 0.0, 0.0, 0.0, 0.0, 0.0, 0.0, 0.0, 0.0, 0.0, 0.0, 0.0, 0.0, 0.0, 0.0, 0.0, 0.0, 0.0, 0.0, 0.0, 0.0, 0.0, 0.0, 0.0, 0.0, 0.0, 0.0, 0.0, 0.0, 0.0, 0.0, 0.0, 0.0, 0.0, 0.0, 0.0, 0.0, 0.0, 0.0, 0.0, 0.0, 0.0, 0.0, 0.0, 0.0, 0.0, 0.0, 0.0, 0.0, 0.0, 0.0, 0.0, 0.0, 0.0])
me_cylinder_017.update()
me_cylinder_019 = bpy.data.meshes.new('Cylinder.019')
me_cylinder_019.from_pydata([(0.0, 29.78, -2.4), (0.0, 29.78, 2.4), (5.81, 29.21, -2.4), (5.81, 29.21, 2.4), (11.4, 27.51, -2.4), (11.4, 27.51, 2.4), (16.54, 24.76, -2.4), (16.54, 24.76, 2.4), (-24.76, -16.54, -2.4), (-24.76, -16.54, 2.4), (-27.51, -11.4, -2.4), (-27.51, -11.4, 2.4), (-29.21, -5.81, -2.4), (-29.21, -5.81, 2.4), (-29.78, 0.0, -2.4), (-29.78, 0.0, 2.4), (-29.21, 5.81, -2.4), (-29.21, 5.81, 2.4), (-27.51, 11.4, -2.4), (-27.51, 11.4, 2.4), (-24.76, 16.54, -2.4), (-24.76, 16.54, 2.4), (-21.06, 21.06, -2.4), (-21.06, 21.06, 2.4), (-16.54, 24.76, -2.4), (-16.54, 24.76, 2.4), (-11.4, 27.51, -2.4), (-11.4, 27.51, 2.4), (-5.81, 29.21, -2.4), (-5.81, 29.21, 2.4)], [], [(0, 1, 3, 2), (2, 3, 5, 4), (4, 5, 7, 6), (27, 25, 24), (24, 22, 26), (29, 27, 26), (26, 22, 28), (29, 26, 28), (1, 29, 28), (29, 9, 3), (1, 28, 0), (3, 1, 0), (0, 28, 2), (3, 0, 2), (5, 3, 2), (2, 8, 4), (5, 2, 4), (7, 5, 4), (4, 8, 6), (7, 4, 6), (9, 8, 6, 7), (8, 9, 11, 10), (10, 11, 13, 12), (12, 13, 15, 14), (14, 15, 17, 16), (16, 17, 19, 18), (18, 19, 21, 20), (20, 21, 23, 22), (22, 23, 25, 24), (24, 25, 27, 26), (27, 24, 26), (26, 27, 29, 28), (28, 29, 1, 0), (25, 22, 24), (22, 8, 28), (25, 23, 22), (23, 20, 22), (20, 18, 22), (23, 21, 20), (21, 18, 20), (22, 18, 16), (21, 19, 18), (19, 16, 18), (8, 22, 16), (19, 17, 16), (17, 14, 16), (14, 12, 16), (17, 15, 14), (15, 12, 14), (13, 9, 17), (15, 13, 12), (13, 10, 12), (10, 8, 12), (13, 11, 10), (11, 8, 10), (11, 9, 8), (5, 9, 7), (3, 9, 5), (1, 29, 3), (27, 23, 29), (25, 23, 27), (23, 9, 29), (21, 19, 23), (23, 19, 17), (9, 23, 17), (15, 13, 17), (28, 8, 2), (11, 9, 13), (12, 8, 16)])
_uv = me_cylinder_019.uv_layers.new(name='UVMap')
_uv.uv.foreach_set('vector', [1.0, 0.5, 1.0, 1.0, 0.9688, 1.0, 0.9688, 0.5, 0.9688, 0.5, 0.9688, 1.0, 0.9375, 1.0, 0.9375, 0.5, 0.9375, 0.5, 0.9375, 1.0, 0.9062, 1.0, 0.9062, 0.5, 0.0, 0.0, 0.0, 0.0, 0.0, 0.0, 0.0, 0.0, 0.0, 0.0, 0.0, 0.0, 0.0, 0.0, 0.0, 0.0, 0.0, 0.0, 0.0, 0.0, 0.0, 0.0, 0.0, 0.0, 0.0, 0.0, 0.0, 0.0, 0.0, 0.0, 0.0, 0.0, 0.0, 0.0, 0.0, 0.0, 0.0, 0.0, 0.0, 0.0, 0.0, 0.0, 0.0, 0.0, 0.0, 0.0, 0.0, 0.0, 0.0, 0.0, 0.0, 0.0, 0.0, 0.0, 0.0, 0.0, 0.0, 0.0, 0.0, 0.0, 0.0, 0.0, 0.0, 0.0, 0.0, 0.0, 0.0, 0.0, 0.0, 0.0, 0.0, 0.0, 0.0, 0.0, 0.0, 0.0, 0.0, 0.0, 0.0, 0.0, 0.0, 0.0, 0.0, 0.0, 0.0, 0.0, 0.0, 0.0, 0.0, 0.0, 0.0, 0.0, 0.0, 0.0, 0.0, 0.0, 0.0, 0.0, 0.0, 0.0, 0.0, 0.0, 0.3438, 1.0, 0.3438, 0.5, 0.9062, 0.5, 0.9062, 1.0, 0.3438, 0.5, 0.3438, 1.0, 0.3125, 1.0, 0.3125, 0.5, 0.3125, 0.5, 0.3125, 1.0, 0.2812, 1.0, 0.2812, 0.5, 0.2812, 0.5, 0.2812, 1.0, 0.25, 1.0, 0.25, 0.5, 0.25, 0.5, 0.25, 1.0, 0.2188, 1.0, 0.2188, 0.5, 0.2188, 0.5, 0.2188, 1.0, 0.1875, 1.0, 0.1875, 0.5, 0.1875, 0.5, 0.1875, 1.0, 0.1562, 1.0, 0.1562, 0.5, 0.1562, 0.5, 0.1562, 1.0, 0.125, 1.0, 0.125, 0.5, 0.125, 0.5, 0.125, 1.0, 0.09375, 1.0, 0.09375, 0.5, 0.09375, 0.5, 0.09375, 1.0, 0.0625, 1.0, 0.0625, 0.5, 0.0, 0.0, 0.0, 0.0, 0.0, 0.0, 0.0625, 0.5, 0.0625, 1.0, 0.03125, 1.0, 0.03125, 0.5, 0.03125, 0.5, 0.03125, 1.0, 0.0, 1.0, 0.0, 0.5, 0.0, 0.0, 0.0, 0.0, 0.0, 0.0, 0.0, 0.0, 0.0, 0.0, 0.0, 0.0, 0.0, 0.0, 0.0, 0.0, 0.0, 0.0, 0.0, 0.0, 0.0, 0.0, 0.0, 0.0, 0.0, 0.0, 0.0, 0.0, 0.0, 0.0, 0.0, 0.0, 0.0, 0.0, 0.0, 0.0, 0.0, 0.0, 0.0, 0.0, 0.0, 0.0, 0.0, 0.0, 0.0, 0.0, 0.0, 0.0, 0.0, 0.0, 0.0, 0.0, 0.0, 0.0, 0.0, 0.0, 0.0, 0.0, 0.0, 0.0, 0.0, 0.0, 0.0, 0.0, 0.0, 0.0, 0.0, 0.0, 0.0, 0.0, 0.0, 0.0, 0.0, 0.0, 0.0, 0.0, 0.0, 0.0, 0.0, 0.0, 0.0, 0.0, 0.0, 0.0, 0.0, 0.0, 0.0, 0.0, 0.0, 0.0, 0.0, 0.0, 0.0, 0.0, 0.0, 0.0, 0.0, 0.0, 0.0, 0.0, 0.0, 0.0, 0.0, 0.0, 0.0, 0.0, 0.0, 0.0, 0.0, 0.0, 0.0, 0.0, 0.0, 0.0, 0.0, 0.0, 0.0, 0.0, 0.0, 0.0, 0.0, 0.0, 0.0, 0.0, 0.0, 0.0, 0.0, 0.0, 0.0, 0.0, 0.0, 0.0, 0.0, 0.0, 0.0, 0.0, 0.0, 0.0, 0.0, 0.0, 0.0, 0.0, 0.0, 0.0, 0.0, 0.0, 0.0, 0.0, 0.0, 0.0, 0.0, 0.0, 0.0, 0.0, 0.0, 0.0, 0.0, 0.0, 0.0, 0.0, 0.0, 0.0, 0.0, 0.0, 0.0, 0.0, 0.0, 0.0, 0.0, 0.0, 0.0, 0.0, 0.0, 0.0, 0.0, 0.0, 0.0, 0.0, 0.0, 0.0, 0.0, 0.0, 0.0, 0.0, 0.0, 0.0, 0.0, 0.0, 0.0, 0.0, 0.0, 0.0, 0.0, 0.0, 0.0, 0.0, 0.0, 0.0, 0.0, 0.0, 0.0, 0.0, 0.0, 0.0, 0.0, 0.0, 0.0, 0.0, 0.0, 0.0, 0.0, 0.0, 0.0, 0.0, 0.0, 0.0])
me_cylinder_019.update()
me_cylinder_020 = bpy.data.meshes.new('Cylinder.020')
me_cylinder_020.from_pydata([(24.76, 16.54, -2.4), (24.76, 16.54, 2.4), (27.51, 11.4, -2.4), (27.51, 11.4, 2.4), (29.21, 5.81, -2.4), (29.21, 5.81, 2.4), (29.78, 0.0, -2.4), (29.78, 0.0, 2.4), (29.21, -5.81, -2.4), (29.21, -5.81, 2.4), (27.51, -11.4, -2.4), (27.51, -11.4, 2.4), (24.76, -16.54, -2.4), (24.76, -16.54, 2.4), (21.06, -21.06, -2.4), (21.06, -21.06, 2.4), (16.54, -24.76, -2.4), (16.54, -24.76, 2.4), (11.4, -27.51, -2.4), (11.4, -27.51, 2.4), (5.81, -29.21, -2.4), (5.81, -29.21, 2.4), (0.0, -29.78, -2.4), (0.0, -29.78, 2.4), (-5.81, -29.21, -2.4), (-5.81, -29.21, 2.4), (-11.4, -27.51, -2.4), (-11.4, -27.51, 2.4), (-16.54, -24.76, -2.4), (-16.54, -24.76, 2.4)], [], [(29, 27, 26), (4, 3, 2), (26, 24, 2), (26, 2, 28), (29, 26, 28), (0, 1, 3, 2), (2, 3, 5, 4), (4, 5, 7, 6), (6, 7, 9, 8), (8, 9, 11, 10), (10, 11, 13, 12), (12, 13, 15, 14), (14, 15, 17, 16), (16, 17, 19, 18), (18, 19, 21, 20), (20, 21, 23, 22), (22, 23, 25, 24), (24, 25, 27, 26), (26, 27, 29, 28), (22, 8, 6), (9, 19, 17), (27, 25, 24), (5, 3, 4), (6, 5, 4), (24, 22, 4), (22, 6, 4), (27, 24, 26), (2, 1, 0), (28, 2, 0), (28, 29, 1, 0), (25, 22, 24), (26, 28, 0, 2), (3, 1, 2), (8, 7, 6), (7, 5, 6), (25, 23, 22), (23, 20, 22), (20, 8, 22), (16, 14, 18), (10, 9, 8), (9, 7, 8), (23, 21, 20), (21, 18, 20), (1, 23, 5), (8, 14, 10), (12, 11, 10), (11, 9, 10), (21, 19, 18), (19, 16, 18), (14, 8, 20), (19, 17, 16), (17, 14, 16), (14, 20, 18), (14, 13, 12), (13, 11, 12), (17, 15, 14), (15, 13, 14), (29, 23, 1), (15, 13, 11), (23, 29, 25), (24, 4, 2), (3, 1, 5), (23, 21, 5), (29, 27, 25), (21, 19, 7), (9, 17, 15), (19, 9, 7), (9, 15, 11), (21, 7, 5), (14, 12, 10)])
_uv = me_cylinder_020.uv_layers.new(name='UVMap')
_uv.uv.foreach_set('vector', [0.0, 0.0, 0.0, 0.0, 0.0, 0.0, 0.0, 0.0, 0.0, 0.0, 0.0, 0.0, 0.0, 0.0, 0.0, 0.0, 0.0, 0.0, 0.0, 0.0, 0.0, 0.0, 0.0, 0.0, 0.0, 0.0, 0.0, 0.0, 0.0, 0.0, 0.8438, 0.5, 0.8438, 1.0, 0.8125, 1.0, 0.8125, 0.5, 0.8125, 0.5, 0.8125, 1.0, 0.7812, 1.0, 0.7812, 0.5, 0.7812, 0.5, 0.7812, 1.0, 0.75, 1.0, 0.75, 0.5, 0.75, 0.5, 0.75, 1.0, 0.7188, 1.0, 0.7188, 0.5, 0.7188, 0.5, 0.7188, 1.0, 0.6875, 1.0, 0.6875, 0.5, 0.6875, 0.5, 0.6875, 1.0, 0.6562, 1.0, 0.6562, 0.5, 0.6562, 0.5, 0.6562, 1.0, 0.625, 1.0, 0.625, 0.5, 0.625, 0.5, 0.625, 1.0, 0.5938, 1.0, 0.5938, 0.5, 0.5938, 0.5, 0.5938, 1.0, 0.5625, 1.0, 0.5625, 0.5, 0.5625, 0.5, 0.5625, 1.0, 0.5312, 1.0, 0.5312, 0.5, 0.5312, 0.5, 0.5312, 1.0, 0.5, 1.0, 0.5, 0.5, 0.5, 0.5, 0.5, 1.0, 0.4688, 1.0, 0.4688, 0.5, 0.4688, 0.5, 0.4688, 1.0, 0.4375, 1.0, 0.4375, 0.5, 0.4375, 0.5, 0.4375, 1.0, 0.4062, 1.0, 0.4062, 0.5, 0.0, 0.0, 0.0, 0.0, 0.0, 0.0, 0.0, 0.0, 0.0, 0.0, 0.0, 0.0, 0.0, 0.0, 0.0, 0.0, 0.0, 0.0, 0.0, 0.0, 0.0, 0.0, 0.0, 0.0, 0.0, 0.0, 0.0, 0.0, 0.0, 0.0, 0.0, 0.0, 0.0, 0.0, 0.0, 0.0, 0.0, 0.0, 0.0, 0.0, 0.0, 0.0, 0.0, 0.0, 0.0, 0.0, 0.0, 0.0, 0.0, 0.0, 0.0, 0.0, 0.0, 0.0, 0.0, 0.0, 0.0, 0.0, 0.0, 0.0, 0.4062, 0.5, 0.4062, 1.0, 0.8438, 1.0, 0.8438, 0.5, 0.0, 0.0, 0.0, 0.0, 0.0, 0.0, 0.4375, 0.5, 0.4062, 0.5, 0.8438, 0.5, 0.8125, 0.5, 0.0, 0.0, 0.0, 0.0, 0.0, 0.0, 0.0, 0.0, 0.0, 0.0, 0.0, 0.0, 0.0, 0.0, 0.0, 0.0, 0.0, 0.0, 0.0, 0.0, 0.0, 0.0, 0.0, 0.0, 0.0, 0.0, 0.0, 0.0, 0.0, 0.0, 0.0, 0.0, 0.0, 0.0, 0.0, 0.0, 0.0, 0.0, 0.0, 0.0, 0.0, 0.0, 0.0, 0.0, 0.0, 0.0, 0.0, 0.0, 0.0, 0.0, 0.0, 0.0, 0.0, 0.0, 0.0, 0.0, 0.0, 0.0, 0.0, 0.0, 0.0, 0.0, 0.0, 0.0, 0.0, 0.0, 0.0, 0.0, 0.0, 0.0, 0.0, 0.0, 0.0, 0.0, 0.0, 0.0, 0.0, 0.0, 0.0, 0.0, 0.0, 0.0, 0.0, 0.0, 0.0, 0.0, 0.0, 0.0, 0.0, 0.0, 0.0, 0.0, 0.0, 0.0, 0.0, 0.0, 0.0, 0.0, 0.0, 0.0, 0.0, 0.0, 0.0, 0.0, 0.0, 0.0, 0.0, 0.0, 0.0, 0.0, 0.0, 0.0, 0.0, 0.0, 0.0, 0.0, 0.0, 0.0, 0.0, 0.0, 0.0, 0.0, 0.0, 0.0, 0.0, 0.0, 0.0, 0.0, 0.0, 0.0, 0.0, 0.0, 0.0, 0.0, 0.0, 0.0, 0.0, 0.0, 0.0, 0.0, 0.0, 0.0, 0.0, 0.0, 0.0, 0.0, 0.0, 0.0, 0.0, 0.0, 0.0, 0.0, 0.0, 0.0, 0.0, 0.0, 0.0, 0.0, 0.0, 0.0, 0.0, 0.0, 0.0, 0.0, 0.0, 0.0, 0.0, 0.0, 0.0, 0.0, 0.0, 0.0, 0.0, 0.0, 0.0, 0.0, 0.0, 0.0, 0.0, 0.0, 0.0, 0.0, 0.0, 0.0, 0.0, 0.0, 0.0, 0.0, 0.0, 0.0, 0.0, 0.0, 0.0, 0.0, 0.0, 0.0, 0.0, 0.0, 0.0, 0.0, 0.0, 0.0, 0.0, 0.0, 0.0, 0.0, 0.0, 0.0, 0.0, 0.0, 0.0, 0.0, 0.0, 0.0, 0.0, 0.0, 0.0, 0.0, 0.0, 0.0, 0.0, 0.0, 0.0, 0.0, 0.0, 0.0, 0.0, 0.0])
me_cylinder_020.update()
me_cylinder_025 = bpy.data.meshes.new('Cylinder.025')
me_cylinder_025.from_pydata([(-29.08, -29.08, -2.4), (-29.08, -29.08, 2.4), (4.8, -24.98, -2.4), (4.8, -24.98, 2.4), (-1.01, -24.41, -2.4), (-1.01, -24.41, 2.4), (-6.596, -22.71, -2.4), (-6.596, -22.71, 2.4), (-11.74, -19.96, -2.4), (-11.74, -19.96, 2.4), (-16.26, -16.26, -2.4), (-16.26, -16.26, 2.4), (-19.96, -11.74, -2.4), (-19.96, -11.74, 2.4), (-22.71, -6.596, -2.4), (-22.71, -6.596, 2.4), (-24.41, -1.01, -2.4), (-24.41, -1.01, 2.4), (-24.98, 4.8, -2.4), (-24.98, 4.8, 2.4)], [], [(2, 3, 5, 4), (4, 5, 7, 6), (6, 7, 9, 8), (8, 9, 11, 10), (10, 11, 13, 12), (12, 13, 15, 14), (14, 15, 17, 16), (16, 17, 19, 18), (19, 16, 18), (19, 17, 16), (17, 14, 16), (17, 15, 14), (15, 12, 14), (15, 13, 12), (13, 10, 12), (13, 11, 10), (11, 8, 10), (11, 9, 8), (9, 6, 8), (9, 7, 6), (7, 4, 6), (7, 5, 4), (5, 2, 4), (5, 3, 2), (18, 19, 1, 0), (3, 2, 0, 1), (16, 18, 0), (14, 16, 0), (12, 14, 0), (10, 12, 0), (11, 10, 0), (11, 0, 1), (17, 19, 1), (15, 17, 1), (13, 15, 1), (11, 13, 1), (4, 2, 0), (6, 4, 0), (8, 6, 0), (9, 8, 0), (9, 0, 1), (5, 3, 1), (7, 5, 1), (9, 7, 1), (8, 0, 10), (10, 0, 9), (9, 0, 11), (9, 10, 11), (9, 1, 11)])
_uv = me_cylinder_025.uv_layers.new(name='UVMap')
_uv.uv.foreach_set('vector', [0.5, 0.5, 0.5, 1.0, 0.4688, 1.0, 0.4688, 0.5, 0.4688, 0.5, 0.4688, 1.0, 0.4375, 1.0, 0.4375, 0.5, 0.4375, 0.5, 0.4375, 1.0, 0.4062, 1.0, 0.4062, 0.5, 0.4062, 0.5, 0.4062, 1.0, 0.375, 1.0, 0.375, 0.5, 0.375, 0.5, 0.375, 1.0, 0.3438, 1.0, 0.3438, 0.5, 0.3438, 0.5, 0.3438, 1.0, 0.3125, 1.0, 0.3125, 0.5, 0.3125, 0.5, 0.3125, 1.0, 0.2812, 1.0, 0.2812, 0.5, 0.2812, 0.5, 0.2812, 1.0, 0.25, 1.0, 0.25, 0.5, 0.0, 0.0, 0.0, 0.0, 0.0, 0.0, 0.0, 0.0, 0.0, 0.0, 0.0, 0.0, 0.0, 0.0, 0.0, 0.0, 0.0, 0.0, 0.0, 0.0, 0.0, 0.0, 0.0, 0.0, 0.0, 0.0, 0.0, 0.0, 0.0, 0.0, 0.0, 0.0, 0.0, 0.0, 0.0, 0.0, 0.0, 0.0, 0.0, 0.0, 0.0, 0.0, 0.0, 0.0, 0.0, 0.0, 0.0, 0.0, 0.0, 0.0, 0.0, 0.0, 0.0, 0.0, 0.0, 0.0, 0.0, 0.0, 0.0, 0.0, 0.0, 0.0, 0.0, 0.0, 0.0, 0.0, 0.0, 0.0, 0.0, 0.0, 0.0, 0.0, 0.0, 0.0, 0.0, 0.0, 0.0, 0.0, 0.0, 0.0, 0.0, 0.0, 0.0, 0.0, 0.0, 0.0, 0.0, 0.0, 0.0, 0.0, 0.0, 0.0, 0.0, 0.0, 0.0, 0.0, 0.0, 0.0, 0.0, 0.0, 0.0, 0.0, 0.0, 0.0, 0.0, 0.0, 0.0, 0.0, 0.0, 0.0, 0.0, 0.0, 0.0, 0.0, 0.0, 0.0, 0.0, 0.0, 0.0, 0.0, 0.0, 0.0, 0.0, 0.0, 0.0, 0.0, 0.0, 0.0, 0.0, 0.0, 0.0, 0.0, 0.0, 0.0, 0.0, 0.0, 0.0, 0.0, 0.0, 0.0, 0.0, 0.0, 0.0, 0.0, 0.0, 0.0, 0.0, 0.0, 0.0, 0.0, 0.0, 0.0, 0.0, 0.0, 0.0, 0.0, 0.0, 0.0, 0.0, 0.0, 0.0, 0.0, 0.0, 0.0, 0.0, 0.0, 0.0, 0.0, 0.0, 0.0, 0.0, 0.0, 0.0, 0.0, 0.0, 0.0, 0.0, 0.0, 0.0, 0.0, 0.0, 0.0, 0.0, 0.0, 0.0, 0.0, 0.0, 0.0, 0.0, 0.0, 0.0, 0.0, 0.0, 0.0, 0.0, 0.0, 0.0, 0.0, 0.0, 0.0, 0.0, 0.0, 0.0, 0.0, 0.0, 0.0, 0.0, 0.0, 0.0, 0.0, 0.0, 0.0, 0.0, 0.0, 0.0, 0.0, 0.0, 0.0, 0.0, 0.0, 0.0, 0.0, 0.0, 0.0, 0.0, 0.0, 0.0, 0.0, 0.0, 0.0, 0.0, 0.0, 0.0, 0.0, 0.0, 0.0, 0.0, 0.0, 0.0, 0.0, 0.0, 0.0, 0.0, 0.0, 0.0, 0.0, 0.0, 0.0, 0.0, 0.0])
me_cylinder_025.update()
me_cylinder_026 = bpy.data.meshes.new('Cylinder.026')
me_cylinder_026.from_pydata([(-29.08, -29.08, -2.4), (-29.08, -29.08, 2.4), (4.8, -24.98, -2.4), (4.8, -24.98, 2.4), (-1.01, -24.41, -2.4), (-1.01, -24.41, 2.4), (-6.596, -22.71, -2.4), (-6.596, -22.71, 2.4), (-11.74, -19.96, -2.4), (-11.74, -19.96, 2.4), (-16.26, -16.26, -2.4), (-16.26, -16.26, 2.4), (-19.96, -11.74, -2.4), (-19.96, -11.74, 2.4), (-22.71, -6.596, -2.4), (-22.71, -6.596, 2.4), (-24.41, -1.01, -2.4), (-24.41, -1.01, 2.4), (-24.98, 4.8, -2.4), (-24.98, 4.8, 2.4)], [], [(2, 3, 5, 4), (4, 5, 7, 6), (6, 7, 9, 8), (8, 9, 11, 10), (10, 11, 13, 12), (12, 13, 15, 14), (14, 15, 17, 16), (16, 17, 19, 18), (19, 16, 18), (19, 17, 16), (17, 14, 16), (17, 15, 14), (15, 12, 14), (15, 13, 12), (13, 10, 12), (13, 11, 10), (11, 8, 10), (11, 9, 8), (9, 6, 8), (9, 7, 6), (7, 4, 6), (7, 5, 4), (5, 2, 4), (5, 3, 2), (18, 19, 1, 0), (3, 2, 0, 1), (16, 18, 0), (14, 16, 0), (12, 14, 0), (10, 12, 0), (11, 10, 0), (11, 0, 1), (17, 19, 1), (15, 17, 1), (13, 15, 1), (11, 13, 1), (4, 2, 0), (6, 4, 0), (8, 6, 0), (9, 8, 0), (9, 0, 1), (5, 3, 1), (7, 5, 1), (9, 7, 1), (8, 0, 10), (10, 0, 9), (9, 0, 11), (9, 10, 11), (9, 1, 11)])
_uv = me_cylinder_026.uv_layers.new(name='UVMap')
_uv.uv.foreach_set('vector', [0.5, 0.5, 0.5, 1.0, 0.4688, 1.0, 0.4688, 0.5, 0.4688, 0.5, 0.4688, 1.0, 0.4375, 1.0, 0.4375, 0.5, 0.4375, 0.5, 0.4375, 1.0, 0.4062, 1.0, 0.4062, 0.5, 0.4062, 0.5, 0.4062, 1.0, 0.375, 1.0, 0.375, 0.5, 0.375, 0.5, 0.375, 1.0, 0.3438, 1.0, 0.3438, 0.5, 0.3438, 0.5, 0.3438, 1.0, 0.3125, 1.0, 0.3125, 0.5, 0.3125, 0.5, 0.3125, 1.0, 0.2812, 1.0, 0.2812, 0.5, 0.2812, 0.5, 0.2812, 1.0, 0.25, 1.0, 0.25, 0.5, 0.0, 0.0, 0.0, 0.0, 0.0, 0.0, 0.0, 0.0, 0.0, 0.0, 0.0, 0.0, 0.0, 0.0, 0.0, 0.0, 0.0, 0.0, 0.0, 0.0, 0.0, 0.0, 0.0, 0.0, 0.0, 0.0, 0.0, 0.0, 0.0, 0.0, 0.0, 0.0, 0.0, 0.0, 0.0, 0.0, 0.0, 0.0, 0.0, 0.0, 0.0, 0.0, 0.0, 0.0, 0.0, 0.0, 0.0, 0.0, 0.0, 0.0, 0.0, 0.0, 0.0, 0.0, 0.0, 0.0, 0.0, 0.0, 0.0, 0.0, 0.0, 0.0, 0.0, 0.0, 0.0, 0.0, 0.0, 0.0, 0.0, 0.0, 0.0, 0.0, 0.0, 0.0, 0.0, 0.0, 0.0, 0.0, 0.0, 0.0, 0.0, 0.0, 0.0, 0.0, 0.0, 0.0, 0.0, 0.0, 0.0, 0.0, 0.0, 0.0, 0.0, 0.0, 0.0, 0.0, 0.0, 0.0, 0.0, 0.0, 0.0, 0.0, 0.0, 0.0, 0.0, 0.0, 0.0, 0.0, 0.0, 0.0, 0.0, 0.0, 0.0, 0.0, 0.0, 0.0, 0.0, 0.0, 0.0, 0.0, 0.0, 0.0, 0.0, 0.0, 0.0, 0.0, 0.0, 0.0, 0.0, 0.0, 0.0, 0.0, 0.0, 0.0, 0.0, 0.0, 0.0, 0.0, 0.0, 0.0, 0.0, 0.0, 0.0, 0.0, 0.0, 0.0, 0.0, 0.0, 0.0, 0.0, 0.0, 0.0, 0.0, 0.0, 0.0, 0.0, 0.0, 0.0, 0.0, 0.0, 0.0, 0.0, 0.0, 0.0, 0.0, 0.0, 0.0, 0.0, 0.0, 0.0, 0.0, 0.0, 0.0, 0.0, 0.0, 0.0, 0.0, 0.0, 0.0, 0.0, 0.0, 0.0, 0.0, 0.0, 0.0, 0.0, 0.0, 0.0, 0.0, 0.0, 0.0, 0.0, 0.0, 0.0, 0.0, 0.0, 0.0, 0.0, 0.0, 0.0, 0.0, 0.0, 0.0, 0.0, 0.0, 0.0, 0.0, 0.0, 0.0, 0.0, 0.0, 0.0, 0.0, 0.0, 0.0, 0.0, 0.0, 0.0, 0.0, 0.0, 0.0, 0.0, 0.0, 0.0, 0.0, 0.0, 0.0, 0.0, 0.0, 0.0, 0.0, 0.0, 0.0, 0.0, 0.0, 0.0, 0.0, 0.0, 0.0, 0.0, 0.0, 0.0, 0.0, 0.0, 0.0, 0.0, 0.0, 0.0, 0.0, 0.0])
me_cylinder_026.update()
me_cylinder_005 = bpy.data.meshes.new('Cylinder.005')
me_cylinder_005.from_pydata([(-29.08, -29.08, -2.4), (-29.08, -29.08, 2.4), (4.8, -24.98, -2.4), (4.8, -24.98, 2.4), (-1.01, -24.41, -2.4), (-1.01, -24.41, 2.4), (-6.596, -22.71, -2.4), (-6.596, -22.71, 2.4), (-11.74, -19.96, -2.4), (-11.74, -19.96, 2.4), (-16.26, -16.26, -2.4), (-16.26, -16.26, 2.4), (-19.96, -11.74, -2.4), (-19.96, -11.74, 2.4), (-22.71, -6.596, -2.4), (-22.71, -6.596, 2.4), (-24.41, -1.01, -2.4), (-24.41, -1.01, 2.4), (-24.98, 4.8, -2.4), (-24.98, 4.8, 2.4)], [], [(2, 3, 5, 4), (4, 5, 7, 6), (6, 7, 9, 8), (8, 9, 11, 10), (10, 11, 13, 12), (12, 13, 15, 14), (14, 15, 17, 16), (16, 17, 19, 18), (19, 16, 18), (19, 17, 16), (17, 14, 16), (17, 15, 14), (15, 12, 14), (15, 13, 12), (13, 10, 12), (13, 11, 10), (11, 8, 10), (11, 9, 8), (9, 6, 8), (9, 7, 6), (7, 4, 6), (7, 5, 4), (5, 2, 4), (5, 3, 2), (18, 19, 1, 0), (3, 2, 0, 1), (16, 18, 0), (14, 16, 0), (12, 14, 0), (10, 12, 0), (11, 10, 0), (11, 0, 1), (17, 19, 1), (15, 17, 1), (13, 15, 1), (11, 13, 1), (4, 2, 0), (6, 4, 0), (8, 6, 0), (9, 8, 0), (9, 0, 1), (5, 3, 1), (7, 5, 1), (9, 7, 1), (8, 0, 10), (10, 0, 9), (9, 0, 11), (9, 10, 11), (9, 1, 11)])
_uv = me_cylinder_005.uv_layers.new(name='UVMap')
_uv.uv.foreach_set('vector', [0.5, 0.5, 0.5, 1.0, 0.4688, 1.0, 0.4688, 0.5, 0.4688, 0.5, 0.4688, 1.0, 0.4375, 1.0, 0.4375, 0.5, 0.4375, 0.5, 0.4375, 1.0, 0.4062, 1.0, 0.4062, 0.5, 0.4062, 0.5, 0.4062, 1.0, 0.375, 1.0, 0.375, 0.5, 0.375, 0.5, 0.375, 1.0, 0.3438, 1.0, 0.3438, 0.5, 0.3438, 0.5, 0.3438, 1.0, 0.3125, 1.0, 0.3125, 0.5, 0.3125, 0.5, 0.3125, 1.0, 0.2812, 1.0, 0.2812, 0.5, 0.2812, 0.5, 0.2812, 1.0, 0.25, 1.0, 0.25, 0.5, 0.0, 0.0, 0.0, 0.0, 0.0, 0.0, 0.0, 0.0, 0.0, 0.0, 0.0, 0.0, 0.0, 0.0, 0.0, 0.0, 0.0, 0.0, 0.0, 0.0, 0.0, 0.0, 0.0, 0.0, 0.0, 0.0, 0.0, 0.0, 0.0, 0.0, 0.0, 0.0, 0.0, 0.0, 0.0, 0.0, 0.0, 0.0, 0.0, 0.0, 0.0, 0.0, 0.0, 0.0, 0.0, 0.0, 0.0, 0.0, 0.0, 0.0, 0.0, 0.0, 0.0, 0.0, 0.0, 0.0, 0.0, 0.0, 0.0, 0.0, 0.0, 0.0, 0.0, 0.0, 0.0, 0.0, 0.0, 0.0, 0.0, 0.0, 0.0, 0.0, 0.0, 0.0, 0.0, 0.0, 0.0, 0.0, 0.0, 0.0, 0.0, 0.0, 0.0, 0.0, 0.0, 0.0, 0.0, 0.0, 0.0, 0.0, 0.0, 0.0, 0.0, 0.0, 0.0, 0.0, 0.0, 0.0, 0.0, 0.0, 0.0, 0.0, 0.0, 0.0, 0.0, 0.0, 0.0, 0.0, 0.0, 0.0, 0.0, 0.0, 0.0, 0.0, 0.0, 0.0, 0.0, 0.0, 0.0, 0.0, 0.0, 0.0, 0.0, 0.0, 0.0, 0.0, 0.0, 0.0, 0.0, 0.0, 0.0, 0.0, 0.0, 0.0, 0.0, 0.0, 0.0, 0.0, 0.0, 0.0, 0.0, 0.0, 0.0, 0.0, 0.0, 0.0, 0.0, 0.0, 0.0, 0.0, 0.0, 0.0, 0.0, 0.0, 0.0, 0.0, 0.0, 0.0, 0.0, 0.0, 0.0, 0.0, 0.0, 0.0, 0.0, 0.0, 0.0, 0.0, 0.0, 0.0, 0.0, 0.0, 0.0, 0.0, 0.0, 0.0, 0.0, 0.0, 0.0, 0.0, 0.0, 0.0, 0.0, 0.0, 0.0, 0.0, 0.0, 0.0, 0.0, 0.0, 0.0, 0.0, 0.0, 0.0, 0.0, 0.0, 0.0, 0.0, 0.0, 0.0, 0.0, 0.0, 0.0, 0.0, 0.0, 0.0, 0.0, 0.0, 0.0, 0.0, 0.0, 0.0, 0.0, 0.0, 0.0, 0.0, 0.0, 0.0, 0.0, 0.0, 0.0, 0.0, 0.0, 0.0, 0.0, 0.0, 0.0, 0.0, 0.0, 0.0, 0.0, 0.0, 0.0, 0.0, 0.0, 0.0, 0.0, 0.0, 0.0, 0.0, 0.0, 0.0, 0.0, 0.0, 0.0, 0.0, 0.0, 0.0, 0.0, 0.0])
me_cylinder_005.update()

# ---- objects
ob_roda2 = bpy.data.objects.new('roda2', me_cylinder_024)
ob_plane_050 = bpy.data.objects.new('Plane.050', me_plane_057)
ob_parede2 = bpy.data.objects.new('parede2', me_cube_004)
ob_parede1 = bpy.data.objects.new('parede1', me_cube_005)
ob_parede4 = bpy.data.objects.new('parede4', me_cube_006)
ob_parede3 = bpy.data.objects.new('parede3', me_cube_007)
ob_parede8 = bpy.data.objects.new('parede8', me_cube_008)
ob_parede6 = bpy.data.objects.new('parede6', me_cube_009)
ob_parede5 = bpy.data.objects.new('parede5', me_cube_010)
ob_parede7 = bpy.data.objects.new('parede7', me_cube_011)
ob_light = bpy.data.objects.new('Light', light_light)
ob_camera_004 = bpy.data.objects.new('Camera.004', cam_camera_004)
ob_roda5 = bpy.data.objects.new('roda5', me_cylinder)
ob_roda7 = bpy.data.objects.new('roda7', me_cylinder_017)
ob_roda8 = bpy.data.objects.new('roda8', me_cylinder_019)
ob_roda6 = bpy.data.objects.new('roda6', me_cylinder_020)
ob_roda3 = bpy.data.objects.new('roda3', me_cylinder_025)
ob_roda4 = bpy.data.objects.new('roda4', me_cylinder_026)
ob_roda1 = bpy.data.objects.new('roda1', me_cylinder_005)

# ---- transforms, parenting, visibility, modifiers, constraints
ob_roda2.parent = ob_plane_050
ob_roda2.matrix_parent_inverse = Matrix(((1.0, -0.0, 0.0, -104.2), (-0.0, 1.0, -0.0, -119.1), (0.0, -0.0, 1.0, -0.0), (-0.0, 0.0, -0.0, 1.0)))
ob_roda2.location = (178.7, 29.78, 2.4)
ob_roda2.rotation_euler = (0.0, 0.0, 1.571)
ob_plane_050.location = (104.2, 119.1, 0.0)
ob_parede2.parent = ob_plane_050
ob_parede2.matrix_parent_inverse = Matrix(((1.0, -0.0, 0.0, -104.2), (-0.0, 1.0, -0.0, -119.1), (0.0, -0.0, 1.0, -0.0), (-0.0, 0.0, -0.0, 1.0)))
ob_parede2.location = (2.4, 2.4, 2.4)
_m = ob_parede2.modifiers.new('Array', 'ARRAY')
_m.count = 44
ob_parede1.parent = ob_plane_050
ob_parede1.matrix_parent_inverse = Matrix(((1.0, -0.0, 0.0, -104.2), (-0.0, 1.0, -0.0, -119.1), (0.0, -0.0, 1.0, -0.0), (-0.0, 0.0, -0.0, 1.0)))
ob_parede1.location = (2.4, 7.2, 2.4)
_m = ob_parede1.modifiers.new('Array', 'ARRAY')
_m.count = 48
_m.relative_offset_displace = (0.0, 1.0, 0.0)
ob_parede4.parent = ob_plane_050
ob_parede4.matrix_parent_inverse = Matrix(((1.0, -0.0, 0.0, -104.2), (-0.0, 1.0, -0.0, -119.1), (0.0, -0.0, 1.0, -0.0), (-0.0, 0.0, -0.0, 1.0)))
ob_parede4.location = (2.4, 235.8, 2.4)
_m = ob_parede4.modifiers.new('Array', 'ARRAY')
_m.count = 44
ob_parede3.parent = ob_plane_050
ob_parede3.matrix_parent_inverse = Matrix(((1.0, -0.0, 0.0, -104.2), (-0.0, 1.0, -0.0, -119.1), (0.0, -0.0, 1.0, -0.0), (-0.0, 0.0, -0.0, 1.0)))
ob_parede3.location = (206.1, 7.2, 2.4)
_m = ob_parede3.modifiers.new('Array', 'ARRAY')
_m.count = 48
_m.relative_offset_displace = (0.0, 1.0, 0.0)
ob_parede8.parent = ob_plane_050
ob_parede8.matrix_parent_inverse = Matrix(((1.0, -0.0, 0.0, -104.2), (-0.0, 1.0, -0.0, -119.1), (0.0, -0.0, 1.0, -0.0), (-0.0, 0.0, -0.0, 1.0)))
ob_parede8.location = (66.84, 201.3, 2.4)
_m = ob_parede8.modifiers.new('Array', 'ARRAY')
_m.count = 17
_m = ob_parede8.modifiers.new('Collision', 'COLLISION')
ob_parede6.parent = ob_plane_050
ob_parede6.matrix_parent_inverse = Matrix(((1.0, -0.0, 0.0, -104.2), (-0.0, 1.0, -0.0, -119.1), (0.0, -0.0, 1.0, -0.0), (-0.0, 0.0, -0.0, 1.0)))
ob_parede6.location = (66.84, 36.98, 2.4)
_m = ob_parede6.modifiers.new('Array', 'ARRAY')
_m.count = 17
ob_parede5.parent = ob_plane_050
ob_parede5.matrix_parent_inverse = Matrix(((1.0, -0.0, 0.0, -104.2), (-0.0, 1.0, -0.0, -119.1), (0.0, -0.0, 1.0, -0.0), (-0.0, 0.0, -0.0, 1.0)))
ob_parede5.location = (36.98, 66.84, 2.4)
_m = ob_parede5.modifiers.new('Array', 'ARRAY')
_m.count = 23
_m.relative_offset_displace = (0.0, 1.0, 0.0)
ob_parede7.parent = ob_plane_050
ob_parede7.matrix_parent_inverse = Matrix(((1.0, -0.0, 0.0, -104.2), (-0.0, 1.0, -0.0, -119.1), (0.0, -0.0, 1.0, -0.0), (-0.0, 0.0, -0.0, 1.0)))
ob_parede7.location = (171.5, 66.84, 2.4)
_m = ob_parede7.modifiers.new('Array', 'ARRAY')
_m.count = 23
_m.relative_offset_displace = (0.0, 1.0, 0.0)
ob_light.location = (411.8, 105.5, 594.9)
ob_light.rotation_euler = (0.6503, 0.05522, 1.866)
ob_light.scale = (100.0, 100.0, 100.0)
ob_light.color = (0.8, 0.8, 0.8, 1.0)
ob_camera_004.location = (740.1, -687.6, 500.3)
ob_camera_004.rotation_euler = (1.109, -8.747e-08, 0.8149)
ob_camera_004.scale = (100.0, 100.0, 100.0)
ob_camera_004.color = (0.8, 0.8, 0.8, 1.0)
ob_roda5.parent = ob_plane_050
ob_roda5.matrix_parent_inverse = Matrix(((1.0, -0.0, 0.0, -104.2), (-0.0, 1.0, -0.0, -119.1), (0.0, -0.0, 1.0, -0.0), (-0.0, 0.0, -0.0, 1.0)))
ob_roda5.location = (64.44, 64.4, 2.4)
ob_roda7.parent = ob_plane_050
ob_roda7.matrix_parent_inverse = Matrix(((1.0, -0.0, 0.0, -104.2), (-0.0, 1.0, -0.0, -119.1), (0.0, -0.0, 1.0, -0.0), (-0.0, 0.0, -0.0, 1.0)))
ob_roda7.location = (144.1, 173.9, 2.4)
ob_roda8.parent = ob_plane_050
ob_roda8.matrix_parent_inverse = Matrix(((1.0, -0.0, 0.0, -104.2), (-0.0, 1.0, -0.0, -119.1), (0.0, -0.0, 1.0, -0.0), (-0.0, 0.0, -0.0, 1.0)))
ob_roda8.location = (64.44, 173.9, 2.4)
ob_roda6.parent = ob_plane_050
ob_roda6.matrix_parent_inverse = Matrix(((1.0, -0.0, 0.0, -104.2), (-0.0, 1.0, -0.0, -119.1), (0.0, -0.0, 1.0, -0.0), (-0.0, 0.0, -0.0, 1.0)))
ob_roda6.location = (144.1, 64.4, 2.4)
ob_roda3.parent = ob_plane_050
ob_roda3.matrix_parent_inverse = Matrix(((1.0, -0.0, 0.0, -104.2), (-0.0, 1.0, -0.0, -119.1), (0.0, -0.0, 1.0, -0.0), (-0.0, 0.0, -0.0, 1.0)))
ob_roda3.location = (178.7, 208.5, 2.4)
ob_roda3.rotation_euler = (0.0, 0.0, 3.142)
ob_roda4.parent = ob_plane_050
ob_roda4.matrix_parent_inverse = Matrix(((1.0, -0.0, 0.0, -104.2), (-0.0, 1.0, -0.0, -119.1), (0.0, -0.0, 1.0, -0.0), (-0.0, 0.0, -0.0, 1.0)))
ob_roda4.location = (29.78, 208.5, 2.4)
ob_roda4.rotation_euler = (0.0, 0.0, -1.571)
ob_roda1.parent = ob_plane_050
ob_roda1.matrix_parent_inverse = Matrix(((1.0, -0.0, 0.0, -104.2), (-0.0, 1.0, -0.0, -119.1), (0.0, -0.0, 1.0, -0.0), (-0.0, 0.0, -0.0, 1.0)))
ob_roda1.location = (29.78, 29.78, 1.404)

# ---- collection membership
scene.collection.objects.link(ob_roda2)
col_collection.objects.link(ob_plane_050)
col_collection.objects.link(ob_parede2)
col_collection.objects.link(ob_parede1)
col_collection.objects.link(ob_parede4)
col_collection.objects.link(ob_parede3)
col_collection.objects.link(ob_parede8)
col_collection.objects.link(ob_parede6)
col_collection.objects.link(ob_parede5)
col_collection.objects.link(ob_parede7)
col_collection.objects.link(ob_light)
col_collection.objects.link(ob_camera_004)
col_collection.objects.link(ob_roda5)
col_collection.objects.link(ob_roda7)
col_collection.objects.link(ob_roda8)
col_collection.objects.link(ob_roda6)
col_collection.objects.link(ob_roda3)
col_collection.objects.link(ob_roda4)
col_collection.objects.link(ob_roda1)

# ---- scene / render settings (as saved in the file)
scene.frame_start = 1; scene.frame_end = 250; scene.frame_set(1)
scene.render.engine = 'BLENDER_EEVEE_NEXT'
scene.cycles.sampling_pattern = 'TABULATED_SOBOL'
bpy.context.view_layer.update()

# ---- added for rendering (the .blend has no active camera): camera
cam_auto = bpy.data.cameras.new('AutoCamera')
cam_auto.lens = 50.0
cam_auto.sensor_width = 36.0
cam_auto.clip_end = 5170.54
ob_auto_camera = bpy.data.objects.new('AutoCamera', cam_auto)
scene.collection.objects.link(ob_auto_camera)
ob_auto_camera.location = (400.219, -234.423, 237.597)
ob_auto_camera.rotation_euler = (1.09748, -7.21219e-08, 0.694738)
scene.camera = ob_auto_camera
bpy.context.view_layer.update()
